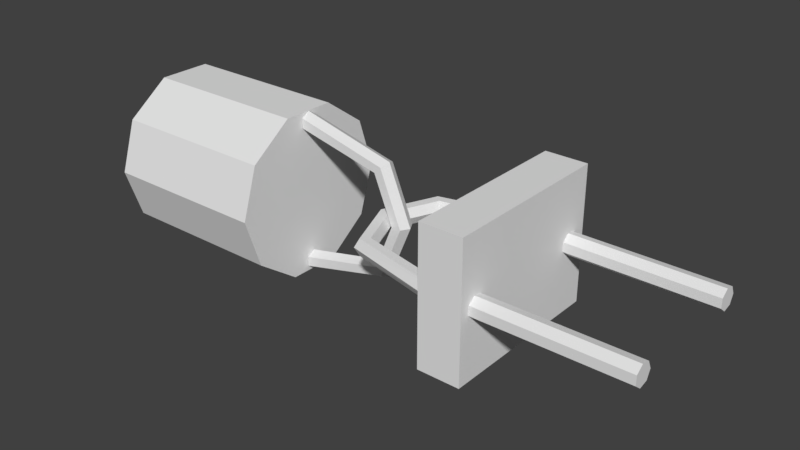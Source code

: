 # Source: rope_holder_air.blend  (saved by Blender 2.79.0; exported with 4.5.12 LTS)
import bpy
from mathutils import Matrix  # noqa: F401  (used for matrix-valued properties, if any)

bpy.ops.wm.read_factory_settings(use_empty=True)
scene = bpy.context.scene
scene.name = 'Scene'

# ---- collections
col_collection_1 = bpy.data.collections.new('Collection 1'); scene.collection.children.link(col_collection_1)

# ---- world
world_world = bpy.data.worlds.new('World'); scene.world = world_world
world_world.color = (0.05088, 0.05088, 0.05088)
world_world.use_sun_shadow = False
world_world.sun_shadow_jitter_overblur = 0.0
world_world.cycles.sampling_method = 'MANUAL'

# ---- meshes
me_torus_000 = bpy.data.meshes.new('Torus.000')
me_torus_000.from_pydata([(6.876, 1.993, -3.082e-09), (10.95, 1.993, -3.082e-09), (6.876, 1.89, -0.2159), (10.95, 1.89, -0.2159), (6.876, 1.656, -0.2692), (10.95, 1.656, -0.2692), (6.876, 1.469, -0.1198), (10.95, 1.469, -0.1198), (6.876, 1.469, 0.1198), (10.95, 1.469, 0.1198), (6.876, 1.656, 0.2692), (10.95, 1.656, 0.2692), (6.876, 1.89, 0.2159), (10.95, 1.89, 0.2159), (6.876, -1.472, -3.082e-09), (10.95, -1.472, -3.082e-09), (6.876, -1.576, -0.2159), (10.95, -1.576, -0.2159), (6.876, -1.809, -0.2692), (10.95, -1.809, -0.2692), (6.876, -1.996, -0.1198), (10.95, -1.996, -0.1198), (6.876, -1.996, 0.1198), (10.95, -1.996, 0.1198), (6.876, -1.809, 0.2692), (10.95, -1.809, 0.2692), (6.876, -1.576, 0.2159), (10.95, -1.576, 0.2159)], [], [(0, 1, 3, 2), (2, 3, 5, 4), (4, 5, 7, 6), (6, 7, 9, 8), (8, 9, 11, 10), (3, 1, 13, 11, 9, 7, 5), (10, 11, 13, 12), (12, 13, 1, 0), (14, 15, 17, 16), (16, 17, 19, 18), (18, 19, 21, 20), (20, 21, 23, 22), (22, 23, 25, 24), (17, 15, 27, 25, 23, 21, 19), (24, 25, 27, 26), (26, 27, 15, 14)])
_uv = me_torus_000.uv_layers.new(name='UVMap')
_uv.uv.foreach_set('vector', [0.04731, 1.0, 0.04731, 0.0, 0.1232, 0.0, 0.1232, 1.0, 0.1232, 1.0, 0.1232, 0.0, 0.1705, 0.0, 0.1705, 1.0, 0.8338, 0.0, 0.8338, 1.0, 0.7579, 1.0, 0.7579, 0.0, 0.7579, 0.0, 0.7579, 1.0, 0.7106, 1.0, 0.7106, 0.0, 0.4642, 1.0, 0.4642, 0.0, 0.5401, 0.0, 0.5401, 1.0, 0.8338, 0.1982, 0.8667, 0.1452, 0.9407, 0.1322, 1.0, 0.1688, 1.0, 0.2276, 0.9407, 0.2643, 0.8667, 0.2512, 0.5401, 1.0, 0.5401, 0.0, 0.5874, 0.0, 0.5874, 1.0, 1.888e-07, 1.0, 0.0, 0.0, 0.04731, 0.0, 0.04731, 1.0, 0.2178, 1.0, 0.2178, 0.0, 0.2937, 0.0, 0.2937, 1.0, 0.2937, 1.0, 0.2937, 0.0, 0.341, 0.0, 0.341, 1.0, 0.7106, 0.0, 0.7106, 1.0, 0.6347, 1.0, 0.6347, 0.0, 0.6347, 0.0, 0.6347, 1.0, 0.5874, 1.0, 0.5874, 0.0, 0.341, 1.0, 0.341, 0.0, 0.4169, 0.0, 0.4169, 1.0, 0.8338, 0.06608, 0.8667, 0.01309, 0.9407, 0.0, 1.0, 0.03667, 1.0, 0.09548, 0.9407, 0.1322, 0.8667, 0.1191, 0.4169, 1.0, 0.4169, 0.0, 0.4642, 0.0, 0.4642, 1.0, 0.1705, 1.0, 0.1705, 0.0, 0.2178, 0.0, 0.2178, 1.0])
me_torus_000.use_remesh_preserve_volume = False
me_torus_000.use_remesh_preserve_attributes = False
me_torus_000.use_mirror_vertex_groups = False
me_torus_000.update()
me_torus_001 = bpy.data.meshes.new('Torus.001')
me_torus_001.from_pydata([(4.09, -1.118e-07, 1.118e-07), (3.965, -0.2165, 1.043e-07), (3.715, -0.2165, 1.043e-07), (3.59, -1.118e-07, 1.118e-07), (3.715, 0.2165, 1.192e-07), (3.965, 0.2165, 1.192e-07), (3.478, -1.192e-07, 1.478), (3.389, -0.2165, 1.389), (3.213, -0.2165, 1.213), (3.124, -1.192e-07, 1.124), (3.213, 0.2165, 1.213), (3.389, 0.2165, 1.389), (1.0, -2.384e-07, 2.09), (1.0, -0.2165, 1.965), (1.0, -0.2165, 1.715), (1.0, -2.384e-07, 1.59), (1.0, 0.2165, 1.715), (1.0, 0.2165, 1.965), (1.0, 0.0, -2.09), (1.0, -0.2165, -1.965), (1.0, -0.2165, -1.715), (1.0, 0.0, -1.59), (1.0, 0.2165, -1.715), (1.0, 0.2165, -1.965), (3.478, 0.0, -1.478), (3.389, -0.2165, -1.389), (3.213, -0.2165, -1.213), (3.124, -1.192e-07, -1.124), (3.213, 0.2165, -1.213), (3.389, 0.2165, -1.389), (-3.384, 2.201, 1.644e-08), (0.9957, 2.201, -2.407e-07), (-3.384, 1.78, -1.293), (0.9957, 1.78, -1.293), (-3.384, 0.68, -2.093), (0.9957, 0.68, -2.093), (-3.384, -0.68, -2.093), (0.9957, -0.68, -2.093), (-3.384, -1.78, -1.293), (0.9957, -1.78, -1.293), (-3.384, -2.201, 2.736e-07), (0.9957, -2.201, 1.644e-08), (-3.384, -1.78, 1.293), (0.9957, -1.78, 1.293), (-3.384, -0.68, 2.093), (0.9957, -0.68, 2.093), (-3.384, 0.68, 2.093), (0.9957, 0.68, 2.093), (-3.384, 1.78, 1.293), (0.9957, 1.78, 1.293), (3.087, -2.906e-07, 1.047e-07), (3.212, -2.682e-07, 0.2165), (3.462, -2.682e-07, 0.2165), (3.587, -2.906e-07, 6.104e-08), (3.462, -3.129e-07, -0.2165), (3.212, -3.129e-07, -0.2165), (3.699, -1.478, 8.65e-08), (3.787, -1.389, 0.2165), (3.964, -1.213, 0.2165), (4.053, -1.124, 5.559e-08), (3.964, -1.213, -0.2165), (3.787, -1.389, -0.2165), (6.177, -2.09, -1.091e-08), (6.177, -1.965, 0.2165), (6.177, -1.715, 0.2165), (6.177, -1.59, -1.091e-08), (6.177, -1.715, -0.2165), (6.177, -1.965, -0.2165), (6.177, 2.09, -2.493e-07), (6.177, 1.965, 0.2165), (6.177, 1.715, 0.2165), (6.177, 1.59, -3.685e-07), (6.177, 1.715, -0.2165), (6.177, 1.965, -0.2165), (3.699, 1.478, -1.519e-07), (3.787, 1.389, 0.2165), (3.964, 1.213, 0.2165), (4.053, 1.124, -6.362e-08), (3.964, 1.213, -0.2165), (3.787, 1.389, -0.2165), (6.123, -2.252, -1.739), (6.123, -2.252, 1.739), (6.123, 2.252, -1.739), (6.123, 2.252, 1.739), (7.216, -2.252, -1.739), (7.216, -2.252, 1.739), (7.216, 2.252, -1.739), (7.216, 2.252, 1.739)], [], [(0, 6, 7, 1), (1, 7, 8, 2), (2, 8, 9, 3), (3, 9, 10, 4), (4, 10, 11, 5), (5, 11, 6, 0), (6, 12, 13, 7), (7, 13, 14, 8), (8, 14, 15, 9), (9, 15, 16, 10), (10, 16, 17, 11), (11, 17, 12, 6), (18, 24, 25, 19), (19, 25, 26, 20), (20, 26, 27, 21), (21, 27, 28, 22), (22, 28, 29, 23), (23, 29, 24, 18), (24, 0, 1, 25), (25, 1, 2, 26), (26, 2, 3, 27), (27, 3, 4, 28), (28, 4, 5, 29), (29, 5, 0, 24), (30, 31, 33, 32), (32, 33, 35, 34), (34, 35, 37, 36), (36, 37, 39, 38), (38, 39, 41, 40), (40, 41, 43, 42), (42, 43, 45, 44), (44, 45, 47, 46), (33, 31, 49, 47, 45, 43, 41, 39, 37, 35), (46, 47, 49, 48), (48, 49, 31, 30), (30, 32, 34, 36, 38, 40, 42, 44, 46, 48), (50, 56, 57, 51), (51, 57, 58, 52), (52, 58, 59, 53), (53, 59, 60, 54), (54, 60, 61, 55), (55, 61, 56, 50), (56, 62, 63, 57), (57, 63, 64, 58), (58, 64, 65, 59), (59, 65, 66, 60), (60, 66, 67, 61), (61, 67, 62, 56), (68, 74, 75, 69), (69, 75, 76, 70), (70, 76, 77, 71), (71, 77, 78, 72), (72, 78, 79, 73), (73, 79, 74, 68), (74, 50, 51, 75), (75, 51, 52, 76), (76, 52, 53, 77), (77, 53, 54, 78), (78, 54, 55, 79), (79, 55, 50, 74), (80, 81, 83, 82), (82, 83, 87, 86), (86, 87, 85, 84), (84, 85, 81, 80), (82, 86, 84, 80), (87, 83, 81, 85)])
_uv = me_torus_001.uv_layers.new(name='UVMap')
_uv.uv.foreach_set('vector', [0.4304, 0.6834, 0.4304, 0.7806, 0.4163, 0.7748, 0.4163, 0.6834, 0.4549, 0.7074, 0.4926, 0.616, 0.5041, 0.6276, 0.4713, 0.7074, 0.5116, 0.9166, 0.5116, 0.8368, 0.5257, 0.8426, 0.5257, 0.9166, 0.5257, 0.9166, 0.5257, 0.8426, 0.5399, 0.8368, 0.5399, 0.9166, 0.2103, 0.7154, 0.2432, 0.7953, 0.2316, 0.8069, 0.194, 0.7154, 0.4446, 0.6834, 0.4446, 0.7748, 0.4304, 0.7806, 0.4304, 0.6834, 0.4304, 0.7806, 0.4304, 0.9439, 0.4163, 0.9438, 0.4163, 0.7864, 0.4926, 0.616, 0.6489, 0.5781, 0.6489, 0.5946, 0.5041, 0.6276, 0.5966, 0.9823, 0.5966, 0.8368, 0.6107, 0.8368, 0.6107, 0.9765, 0.6107, 0.9765, 0.6107, 0.8368, 0.6249, 0.8368, 0.6249, 0.9823, 0.2432, 0.7953, 0.3879, 0.8283, 0.3879, 0.8448, 0.2316, 0.8069, 0.4446, 0.7864, 0.4446, 0.9438, 0.4304, 0.9439, 0.4304, 0.7806, 0.4021, 0.7806, 0.4021, 0.9439, 0.3879, 0.9381, 0.3879, 0.7807, 0.6489, 0.8368, 0.4926, 0.7989, 0.5041, 0.7873, 0.6489, 0.8203, 0.6249, 0.9823, 0.6249, 0.8368, 0.6391, 0.8426, 0.6391, 0.9823, 0.6391, 0.9823, 0.6391, 0.8426, 0.6532, 0.8368, 0.6532, 0.9823, 0.3879, 0.6026, 0.2432, 0.6356, 0.2316, 0.624, 0.3879, 0.5861, 0.4163, 0.7807, 0.4163, 0.9381, 0.4021, 0.9439, 0.4021, 0.7806, 0.4304, 0.5861, 0.4304, 0.6834, 0.4163, 0.6834, 0.4163, 0.5919, 0.4926, 0.7989, 0.4549, 0.7074, 0.4713, 0.7074, 0.5041, 0.7873, 0.5116, 0.9964, 0.5116, 0.9166, 0.5257, 0.9166, 0.5257, 0.9906, 0.5257, 0.9906, 0.5257, 0.9166, 0.5399, 0.9166, 0.5399, 0.9964, 0.2432, 0.6356, 0.2103, 0.7154, 0.194, 0.7154, 0.2316, 0.624, 0.4446, 0.5919, 0.4446, 0.6834, 0.4304, 0.6834, 0.4304, 0.5861, 0.8652, 0.2883, 0.8652, 0.0, 0.9498, 9.014e-05, 0.9498, 0.2883, 0.4549, 0.5779, 0.4549, 0.2897, 0.5269, 0.2899, 0.5269, 0.5781, 0.5269, 0.5781, 0.5269, 0.2899, 0.6159, 0.2899, 0.6159, 0.5781, 0.6159, 0.5781, 0.6159, 0.2899, 0.6879, 0.2897, 0.6879, 0.5779, 0.8571, 0.2897, 0.8571, 0.5779, 0.7725, 0.578, 0.7725, 0.2898, 0.7725, 0.2898, 0.7725, 0.578, 0.6879, 0.5779, 0.6879, 0.2897, 0.5476, 0.2883, 0.5476, 0.0, 0.6196, 0.0001878, 0.6196, 0.2884, 0.6196, 0.2884, 0.6196, 0.0001878, 0.7086, 0.0001879, 0.7086, 0.2884, 0.3261, 0.02766, 0.4107, 0.0, 0.4953, 0.02766, 0.5476, 0.1001, 0.5476, 0.1896, 0.4953, 0.262, 0.4107, 0.2897, 0.3261, 0.262, 0.2738, 0.1896, 0.2738, 0.1001, 0.7086, 0.2884, 0.7086, 0.0001879, 0.7806, 3.139e-08, 0.7806, 0.2883, 0.7806, 0.2883, 0.7806, 9.018e-05, 0.8652, 0.0, 0.8652, 0.2883, 0.2738, 0.1896, 0.2215, 0.262, 0.1369, 0.2897, 0.05229, 0.262, 4.679e-08, 0.1896, 0.0, 0.1001, 0.05229, 0.02766, 0.1369, 0.0, 0.2215, 0.02766, 0.2738, 0.1001, 0.4021, 0.6834, 0.4021, 0.5861, 0.4163, 0.5919, 0.4163, 0.6834, 0.6489, 0.7074, 0.6865, 0.616, 0.6981, 0.6276, 0.6652, 0.7074, 0.4833, 0.9166, 0.4833, 0.8368, 0.4974, 0.8426, 0.4974, 0.9166, 0.4974, 0.9166, 0.4974, 0.8426, 0.5116, 0.8368, 0.5116, 0.9166, 0.01635, 0.7154, 0.04921, 0.7953, 0.03765, 0.8069, 0.0, 0.7154, 0.3879, 0.6834, 0.3879, 0.5919, 0.4021, 0.5861, 0.4021, 0.6834, 0.964, 0.0, 0.964, 0.1632, 0.9498, 0.1632, 0.9498, 0.005799, 0.6865, 0.616, 0.8429, 0.5781, 0.8429, 0.5946, 0.6981, 0.6276, 0.5682, 0.9823, 0.5682, 0.8368, 0.5824, 0.8368, 0.5824, 0.9765, 0.5824, 0.9765, 0.5824, 0.8368, 0.5966, 0.8368, 0.5966, 0.9823, 0.04921, 0.7953, 0.194, 0.8283, 0.194, 0.8448, 0.03765, 0.8069, 0.9781, 0.005799, 0.9781, 0.1632, 0.964, 0.1632, 0.964, 0.0, 0.4691, 0.8368, 0.4691, 1.0, 0.4549, 0.9942, 0.4549, 0.8368, 0.8429, 0.8368, 0.6865, 0.7989, 0.6981, 0.7873, 0.8429, 0.8203, 0.5399, 0.9823, 0.5399, 0.8368, 0.5541, 0.8426, 0.5541, 0.9823, 0.5541, 0.9823, 0.5541, 0.8426, 0.5682, 0.8368, 0.5682, 0.9823, 0.194, 0.6026, 0.04921, 0.6356, 0.03765, 0.624, 0.194, 0.5861, 0.4833, 0.8368, 0.4833, 0.9942, 0.4691, 1.0, 0.4691, 0.8368, 0.4021, 0.7806, 0.4021, 0.6834, 0.4163, 0.6834, 0.4163, 0.7748, 0.6865, 0.7989, 0.6489, 0.7074, 0.6652, 0.7074, 0.6981, 0.7873, 0.4833, 0.9964, 0.4833, 0.9166, 0.4974, 0.9166, 0.4974, 0.9906, 0.4974, 0.9906, 0.4974, 0.9166, 0.5116, 0.9166, 0.5116, 0.9964, 0.04921, 0.6356, 0.01635, 0.7154, 0.0, 0.7154, 0.03765, 0.624, 0.3879, 0.7748, 0.3879, 0.6834, 0.4021, 0.6834, 0.4021, 0.7806, 0.4549, 0.5861, 0.2275, 0.5861, 0.2275, 0.2897, 0.4549, 0.2897, 0.9285, 0.5185, 0.9285, 0.2897, 1.0, 0.2897, 1.0, 0.5185, 0.2275, 0.5861, 9.358e-08, 0.5861, 0.0, 0.2897, 0.2275, 0.2897, 0.8571, 0.5185, 0.8571, 0.2897, 0.9285, 0.2897, 0.9285, 0.5185, 0.9858, 0.8745, 0.9143, 0.8745, 0.9143, 0.5781, 0.9858, 0.5781, 0.9143, 0.8745, 0.8429, 0.8745, 0.8429, 0.5781, 0.9143, 0.5781])
me_torus_001.use_remesh_preserve_volume = False
me_torus_001.use_remesh_preserve_attributes = False
me_torus_001.use_mirror_vertex_groups = False
me_torus_001.update()

# ---- objects
ob_torus_000 = bpy.data.objects.new('Torus.000', me_torus_000)
ob_torus_001 = bpy.data.objects.new('Torus.001', me_torus_001)

# ---- transforms, parenting, visibility, modifiers, constraints
ob_torus_000.location = (0.0, 0.0, 0.0)
ob_torus_000.lineart.crease_threshold = 0.0
ob_torus_001.location = (0.0, 0.0, 0.0)
ob_torus_001.lineart.crease_threshold = 0.0

# ---- collection membership
col_collection_1.objects.link(ob_torus_000)
col_collection_1.objects.link(ob_torus_001)

# ---- scene / render settings (as saved in the file)
scene.frame_start = 1; scene.frame_end = 250; scene.frame_set(1)
scene.render.engine = 'BLENDER_EEVEE_NEXT'
scene.render.resolution_percentage = 50
scene.render.dither_intensity = 0.0
scene.cycles.use_denoising = False
scene.cycles.samples = 128
scene.cycles.sampling_pattern = 'TABULATED_SOBOL'
scene.cycles.use_adaptive_sampling = False
scene.cycles.use_light_tree = False
scene.cycles.blur_glossy = 0.0
scene.cycles.sample_clamp_indirect = 0.0
scene.view_settings.view_transform = 'Standard'
bpy.context.view_layer.update()

# ---- added for rendering (the .blend has no active camera and no usable light): camera, sun
cam_auto = bpy.data.cameras.new('AutoCamera')
cam_auto.lens = 50.0
cam_auto.sensor_width = 36.0
cam_auto.clip_end = 1000.0
ob_auto_camera = bpy.data.objects.new('AutoCamera', cam_auto)
scene.collection.objects.link(ob_auto_camera)
ob_auto_camera.location = (18.2138, -17.3167, 11.5445)
ob_auto_camera.rotation_euler = (1.09748, -7.21219e-08, 0.694738)
scene.camera = ob_auto_camera
light_auto_sun = bpy.data.lights.new('AutoSun', 'SUN')
light_auto_sun.energy = 3.0
light_auto_sun.angle = 0.0523599
ob_auto_sun = bpy.data.objects.new('AutoSun', light_auto_sun)
scene.collection.objects.link(ob_auto_sun)
ob_auto_sun.rotation_euler = (0.872665, 0.174533, 0.523599)
bpy.context.view_layer.update()
